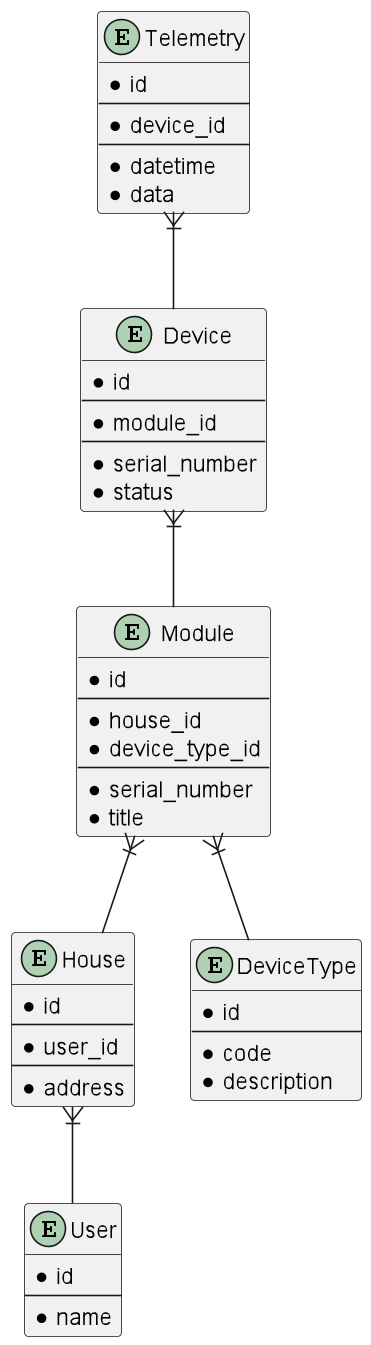

The diagram above was rendered by PlantUML. Its source (embedded in the PNG):
@startuml

entity House {
  * id
  --
  * user_id
  --
  * address
}

entity User {
  * id
  --
  * name
}

entity Module {
  * id
  --
  * house_id
  * device_type_id
  --
  * serial_number
  * title
}

entity DeviceType {
  * id
  --
  * code
  * description
}

entity Device {
  * id
  --
  * module_id
  --
  * serial_number
  * status
}

entity Telemetry {
  * id
  --
  * device_id
  --
  * datetime
  * data
}

Telemetry }|-- Device
House }|-- User
Module }|-- House
Module }|-- DeviceType
Device }|-- Module
@enduml